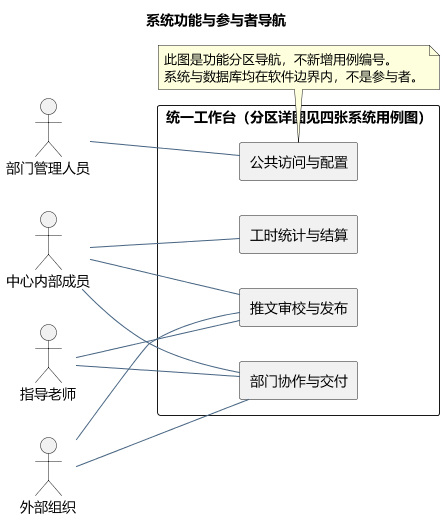

The diagram above was rendered by PlantUML. Its source (embedded in the PNG):
@startuml
skinparam defaultFontName Microsoft YaHei
skinparam shadowing false
skinparam backgroundColor #FFFFFF
skinparam ArrowColor #466482
skinparam classAttributeIconSize 0
hide empty members
title 系统功能与参与者导航

left to right direction
actor "中心内部成员" as internal
actor "部门管理人员" as manager
actor "指导老师" as teacher
actor "外部组织" as external
rectangle "统一工作台（分区详图见四张系统用例图）" {
rectangle "推文审校与发布" as p
rectangle "部门协作与交付" as j
rectangle "工时统计与结算" as a
rectangle "公共访问与配置" as s
}
internal -- p
internal -- j
internal -- a
manager -- s
teacher -- p
teacher -- j
external -- p
external -- j
note bottom of s
此图是功能分区导航，不新增用例编号。
系统与数据库均在软件边界内，不是参与者。
end note

@enduml